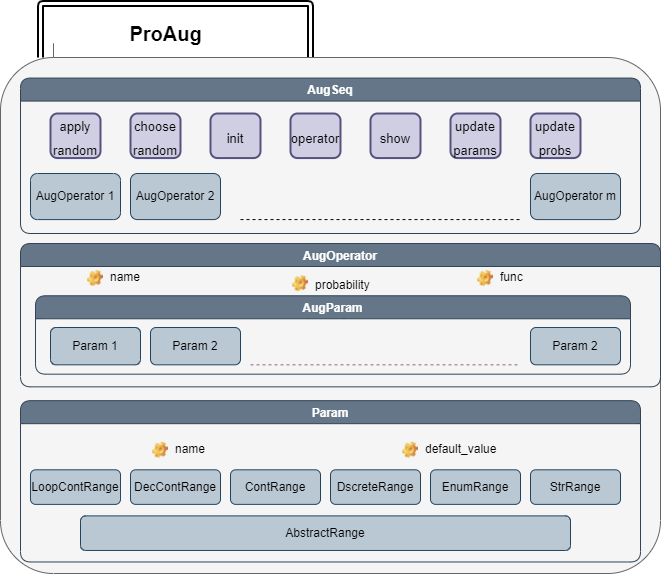

The diagram above was exported from draw.io. Its source (the exported page's mxGraphModel, read from the mxfile embedded in the PNG):
<mxGraphModel dx="869" dy="520" grid="1" gridSize="10" guides="1" tooltips="1" connect="1" arrows="1" fold="1" page="1" pageScale="1" pageWidth="850" pageHeight="1100" math="0" shadow="0">
  <root>
    <mxCell id="0" />
    <mxCell id="1" parent="0" />
    <mxCell id="jxqAyhNbQ6SGxJMFiUwI-59" style="edgeStyle=orthogonalEdgeStyle;rounded=1;orthogonalLoop=1;jettySize=auto;html=1;exitX=0;exitY=0;exitDx=40;exitDy=14;exitPerimeter=0;strokeColor=default;endArrow=baseDash;endFill=0;shape=link;strokeWidth=2;" edge="1" parent="1" source="jxqAyhNbQ6SGxJMFiUwI-55">
      <mxGeometry relative="1" as="geometry">
        <mxPoint x="470" y="194" as="targetPoint" />
        <Array as="points">
          <mxPoint x="200" y="70" />
          <mxPoint x="470" y="70" />
        </Array>
      </mxGeometry>
    </mxCell>
    <mxCell id="jxqAyhNbQ6SGxJMFiUwI-60" value="&lt;b&gt;&lt;font style=&quot;font-size: 20px&quot;&gt;ProAug&lt;/font&gt;&lt;/b&gt;" style="text;html=1;align=center;verticalAlign=middle;resizable=0;points=[];autosize=1;strokeColor=none;fillColor=none;" vertex="1" parent="1">
      <mxGeometry x="280" y="90" width="90" height="20" as="geometry" />
    </mxCell>
    <mxCell id="jxqAyhNbQ6SGxJMFiUwI-62" value="" style="group" vertex="1" connectable="0" parent="1">
      <mxGeometry x="160" y="110" width="660" height="530" as="geometry" />
    </mxCell>
    <mxCell id="jxqAyhNbQ6SGxJMFiUwI-55" value="package" style="shape=folder;fontStyle=1;spacingTop=10;tabWidth=40;tabHeight=14;tabPosition=left;html=1;rounded=1;shadow=0;glass=0;fillColor=#f5f5f5;strokeColor=#666666;fontColor=#333333;" vertex="1" parent="jxqAyhNbQ6SGxJMFiUwI-62">
      <mxGeometry width="660" height="530" as="geometry" />
    </mxCell>
    <mxCell id="jxqAyhNbQ6SGxJMFiUwI-24" value="Param" style="swimlane;fillColor=#647687;strokeColor=#314354;swimlaneFillColor=none;glass=0;shadow=0;rounded=1;fontColor=#ffffff;" vertex="1" parent="jxqAyhNbQ6SGxJMFiUwI-62">
      <mxGeometry x="20" y="357.1739130434783" width="620" height="161.30434782608702" as="geometry" />
    </mxCell>
    <mxCell id="jxqAyhNbQ6SGxJMFiUwI-16" value="AbstractRange" style="rounded=1;whiteSpace=wrap;html=1;fillColor=#bac8d3;strokeColor=#23445d;" vertex="1" parent="jxqAyhNbQ6SGxJMFiUwI-24">
      <mxGeometry x="60" y="115.21739130434786" width="490" height="34.56521739130436" as="geometry" />
    </mxCell>
    <mxCell id="jxqAyhNbQ6SGxJMFiUwI-44" value="default_value" style="label;fontStyle=0;strokeColor=none;fillColor=none;align=left;verticalAlign=top;overflow=hidden;spacingLeft=28;spacingRight=4;rotatable=0;points=[[0,0.5],[1,0.5]];portConstraint=eastwest;imageWidth=16;imageHeight=16;image=img/clipart/Gear_128x128.png;rounded=1;shadow=0;glass=0;" vertex="1" parent="jxqAyhNbQ6SGxJMFiUwI-24">
      <mxGeometry x="375" y="34.56521739130436" width="120" height="29.956521739130448" as="geometry" />
    </mxCell>
    <mxCell id="jxqAyhNbQ6SGxJMFiUwI-43" value="name" style="label;fontStyle=0;strokeColor=none;fillColor=none;align=left;verticalAlign=top;overflow=hidden;spacingLeft=28;spacingRight=4;rotatable=0;points=[[0,0.5],[1,0.5]];portConstraint=eastwest;imageWidth=16;imageHeight=16;image=img/clipart/Gear_128x128.png;rounded=1;shadow=0;glass=0;" vertex="1" parent="jxqAyhNbQ6SGxJMFiUwI-24">
      <mxGeometry x="125" y="34.56521739130436" width="120" height="29.956521739130448" as="geometry" />
    </mxCell>
    <mxCell id="jxqAyhNbQ6SGxJMFiUwI-11" value="LoopContRange" style="rounded=1;whiteSpace=wrap;html=1;fillColor=#bac8d3;strokeColor=#23445d;" vertex="1" parent="jxqAyhNbQ6SGxJMFiUwI-24">
      <mxGeometry x="10" y="69.13043478260872" width="90" height="34.56521739130436" as="geometry" />
    </mxCell>
    <mxCell id="jxqAyhNbQ6SGxJMFiUwI-10" value="DecContRange" style="rounded=1;whiteSpace=wrap;html=1;fillColor=#bac8d3;strokeColor=#23445d;" vertex="1" parent="jxqAyhNbQ6SGxJMFiUwI-24">
      <mxGeometry x="110" y="69.13043478260872" width="90" height="34.56521739130436" as="geometry" />
    </mxCell>
    <mxCell id="jxqAyhNbQ6SGxJMFiUwI-4" value="ContRange" style="rounded=1;whiteSpace=wrap;html=1;fillColor=#bac8d3;strokeColor=#23445d;" vertex="1" parent="jxqAyhNbQ6SGxJMFiUwI-24">
      <mxGeometry x="210" y="69.13043478260872" width="90" height="34.56521739130436" as="geometry" />
    </mxCell>
    <mxCell id="jxqAyhNbQ6SGxJMFiUwI-9" value="DscreteRange" style="rounded=1;whiteSpace=wrap;html=1;fillColor=#bac8d3;strokeColor=#23445d;" vertex="1" parent="jxqAyhNbQ6SGxJMFiUwI-24">
      <mxGeometry x="310" y="69.13043478260872" width="90" height="34.56521739130436" as="geometry" />
    </mxCell>
    <mxCell id="jxqAyhNbQ6SGxJMFiUwI-8" value="EnumRange" style="rounded=1;whiteSpace=wrap;html=1;fillColor=#bac8d3;strokeColor=#23445d;" vertex="1" parent="jxqAyhNbQ6SGxJMFiUwI-24">
      <mxGeometry x="410" y="69.13043478260872" width="90" height="34.56521739130436" as="geometry" />
    </mxCell>
    <mxCell id="jxqAyhNbQ6SGxJMFiUwI-12" value="StrRange" style="rounded=1;whiteSpace=wrap;html=1;fillColor=#bac8d3;strokeColor=#23445d;" vertex="1" parent="jxqAyhNbQ6SGxJMFiUwI-24">
      <mxGeometry x="510" y="69.13043478260872" width="90" height="34.56521739130436" as="geometry" />
    </mxCell>
    <mxCell id="jxqAyhNbQ6SGxJMFiUwI-37" value="AugSeq" style="swimlane;fillColor=#647687;strokeColor=#314354;rounded=1;fontColor=#ffffff;" vertex="1" parent="jxqAyhNbQ6SGxJMFiUwI-62">
      <mxGeometry x="20" y="34.57" width="620" height="155.43" as="geometry" />
    </mxCell>
    <mxCell id="jxqAyhNbQ6SGxJMFiUwI-40" value="AugOperator m" style="rounded=1;whiteSpace=wrap;html=1;shadow=0;glass=0;fillColor=#bac8d3;strokeColor=#23445d;" vertex="1" parent="jxqAyhNbQ6SGxJMFiUwI-37">
      <mxGeometry x="510" y="95.42869565217393" width="90" height="46.08695652173913" as="geometry" />
    </mxCell>
    <mxCell id="jxqAyhNbQ6SGxJMFiUwI-61" value="&lt;font style=&quot;font-size: 13px&quot;&gt;apply&lt;br&gt;random&lt;/font&gt;" style="rounded=1;whiteSpace=wrap;html=1;absoluteArcSize=1;arcSize=14;strokeWidth=2;shadow=0;glass=0;fontSize=20;fillColor=#d0cee2;strokeColor=#56517e;" vertex="1" parent="jxqAyhNbQ6SGxJMFiUwI-37">
      <mxGeometry x="30" y="35.43" width="50" height="44.57" as="geometry" />
    </mxCell>
    <mxCell id="jxqAyhNbQ6SGxJMFiUwI-65" value="&lt;span style=&quot;font-size: 13px&quot;&gt;operator&lt;br&gt;&lt;/span&gt;" style="rounded=1;whiteSpace=wrap;html=1;absoluteArcSize=1;arcSize=14;strokeWidth=2;shadow=0;glass=0;fontSize=20;fillColor=#d0cee2;strokeColor=#56517e;" vertex="1" parent="jxqAyhNbQ6SGxJMFiUwI-37">
      <mxGeometry x="270" y="35.43000000000001" width="50" height="44.57" as="geometry" />
    </mxCell>
    <mxCell id="jxqAyhNbQ6SGxJMFiUwI-66" value="&lt;span style=&quot;font-size: 13px&quot;&gt;show&lt;br&gt;&lt;/span&gt;" style="rounded=1;whiteSpace=wrap;html=1;absoluteArcSize=1;arcSize=14;strokeWidth=2;shadow=0;glass=0;fontSize=20;fillColor=#d0cee2;strokeColor=#56517e;" vertex="1" parent="jxqAyhNbQ6SGxJMFiUwI-37">
      <mxGeometry x="350" y="35.43000000000001" width="50" height="44.57" as="geometry" />
    </mxCell>
    <mxCell id="jxqAyhNbQ6SGxJMFiUwI-69" value="&lt;span style=&quot;font-size: 13px&quot;&gt;update&lt;br&gt;params&lt;br&gt;&lt;/span&gt;" style="rounded=1;whiteSpace=wrap;html=1;absoluteArcSize=1;arcSize=14;strokeWidth=2;shadow=0;glass=0;fontSize=20;fillColor=#d0cee2;strokeColor=#56517e;" vertex="1" parent="jxqAyhNbQ6SGxJMFiUwI-37">
      <mxGeometry x="430" y="35.43000000000001" width="50" height="44.57" as="geometry" />
    </mxCell>
    <mxCell id="jxqAyhNbQ6SGxJMFiUwI-70" value="&lt;span style=&quot;font-size: 13px&quot;&gt;update&lt;br&gt;probs&lt;br&gt;&lt;/span&gt;" style="rounded=1;whiteSpace=wrap;html=1;absoluteArcSize=1;arcSize=14;strokeWidth=2;shadow=0;glass=0;fontSize=20;fillColor=#d0cee2;strokeColor=#56517e;" vertex="1" parent="jxqAyhNbQ6SGxJMFiUwI-37">
      <mxGeometry x="510" y="35.43000000000001" width="50" height="44.57" as="geometry" />
    </mxCell>
    <mxCell id="jxqAyhNbQ6SGxJMFiUwI-25" value="AugOperator" style="swimlane;fillColor=#647687;strokeColor=#314354;rounded=1;fontColor=#ffffff;" vertex="1" parent="jxqAyhNbQ6SGxJMFiUwI-62">
      <mxGeometry x="20" y="200" width="640" height="143.35" as="geometry" />
    </mxCell>
    <mxCell id="jxqAyhNbQ6SGxJMFiUwI-42" value="" style="group" vertex="1" connectable="0" parent="jxqAyhNbQ6SGxJMFiUwI-25">
      <mxGeometry x="10" width="630" height="140" as="geometry" />
    </mxCell>
    <mxCell id="jxqAyhNbQ6SGxJMFiUwI-30" value="probability" style="label;fontStyle=0;strokeColor=none;fillColor=none;align=left;verticalAlign=top;overflow=hidden;spacingLeft=28;spacingRight=4;rotatable=0;points=[[0,0.5],[1,0.5]];portConstraint=eastwest;imageWidth=16;imageHeight=16;image=img/clipart/Gear_128x128.png" vertex="1" parent="jxqAyhNbQ6SGxJMFiUwI-42">
      <mxGeometry x="255" y="27.999999999999996" width="120" height="24.266666666666666" as="geometry" />
    </mxCell>
    <mxCell id="jxqAyhNbQ6SGxJMFiUwI-38" value="Param 1" style="rounded=1;whiteSpace=wrap;html=1;shadow=0;glass=0;fillColor=#bac8d3;strokeColor=#23445d;" vertex="1" parent="jxqAyhNbQ6SGxJMFiUwI-42">
      <mxGeometry x="20" y="83.99999999999997" width="90" height="37.33333333333333" as="geometry" />
    </mxCell>
    <mxCell id="jxqAyhNbQ6SGxJMFiUwI-39" value="Param 2" style="rounded=1;whiteSpace=wrap;html=1;shadow=0;glass=0;fillColor=#bac8d3;strokeColor=#23445d;" vertex="1" parent="jxqAyhNbQ6SGxJMFiUwI-42">
      <mxGeometry x="120" y="83.99999999999997" width="90" height="37.33333333333333" as="geometry" />
    </mxCell>
    <mxCell id="jxqAyhNbQ6SGxJMFiUwI-41" value="" style="endArrow=none;dashed=1;html=1;rounded=0;fillColor=#e6d0de;gradientColor=#d5739d;strokeColor=#996185;" edge="1" parent="jxqAyhNbQ6SGxJMFiUwI-42">
      <mxGeometry width="50" height="50" relative="1" as="geometry">
        <mxPoint x="220" y="121.3333333333333" as="sourcePoint" />
        <mxPoint x="490" y="121.3333333333333" as="targetPoint" />
      </mxGeometry>
    </mxCell>
    <mxCell id="jxqAyhNbQ6SGxJMFiUwI-52" value="AugParam" style="swimlane;rounded=1;shadow=0;glass=0;fillColor=#647687;strokeColor=#314354;fontColor=#ffffff;" vertex="1" parent="jxqAyhNbQ6SGxJMFiUwI-42">
      <mxGeometry x="5" y="52.26666666666665" width="595" height="78.39999999999999" as="geometry" />
    </mxCell>
    <mxCell id="jxqAyhNbQ6SGxJMFiUwI-51" value="Param 2" style="rounded=1;whiteSpace=wrap;html=1;shadow=0;glass=0;fillColor=#bac8d3;strokeColor=#23445d;" vertex="1" parent="jxqAyhNbQ6SGxJMFiUwI-52">
      <mxGeometry x="495" y="31.73333333333333" width="90" height="37.33333333333333" as="geometry" />
    </mxCell>
    <mxCell id="jxqAyhNbQ6SGxJMFiUwI-53" value="" style="group" vertex="1" connectable="0" parent="jxqAyhNbQ6SGxJMFiUwI-62">
      <mxGeometry x="80" y="219.99521739130435" width="510" height="29.95652173913044" as="geometry" />
    </mxCell>
    <mxCell id="jxqAyhNbQ6SGxJMFiUwI-29" value="name" style="label;fontStyle=0;strokeColor=none;fillColor=none;align=left;verticalAlign=top;overflow=hidden;spacingLeft=28;spacingRight=4;rotatable=0;points=[[0,0.5],[1,0.5]];portConstraint=eastwest;imageWidth=16;imageHeight=16;image=img/clipart/Gear_128x128.png" vertex="1" parent="jxqAyhNbQ6SGxJMFiUwI-53">
      <mxGeometry width="120" height="29.95652173913044" as="geometry" />
    </mxCell>
    <mxCell id="jxqAyhNbQ6SGxJMFiUwI-31" value="func" style="label;fontStyle=0;strokeColor=none;fillColor=none;align=left;verticalAlign=top;overflow=hidden;spacingLeft=28;spacingRight=4;rotatable=0;points=[[0,0.5],[1,0.5]];portConstraint=eastwest;imageWidth=16;imageHeight=16;image=img/clipart/Gear_128x128.png" vertex="1" parent="jxqAyhNbQ6SGxJMFiUwI-53">
      <mxGeometry x="390" width="120" height="29.95652173913044" as="geometry" />
    </mxCell>
    <mxCell id="jxqAyhNbQ6SGxJMFiUwI-45" value="AugOperator 1" style="rounded=1;whiteSpace=wrap;html=1;shadow=0;glass=0;fillColor=#bac8d3;strokeColor=#23445d;" vertex="1" parent="jxqAyhNbQ6SGxJMFiUwI-62">
      <mxGeometry x="30" y="129.99869565217392" width="90" height="46.08695652173913" as="geometry" />
    </mxCell>
    <mxCell id="jxqAyhNbQ6SGxJMFiUwI-49" value="AugOperator 2" style="rounded=1;whiteSpace=wrap;html=1;shadow=0;glass=0;fillColor=#bac8d3;strokeColor=#23445d;" vertex="1" parent="jxqAyhNbQ6SGxJMFiUwI-62">
      <mxGeometry x="130" y="129.99869565217392" width="90" height="46.08695652173913" as="geometry" />
    </mxCell>
    <mxCell id="jxqAyhNbQ6SGxJMFiUwI-50" value="" style="endArrow=none;dashed=1;html=1;rounded=0;" edge="1" parent="jxqAyhNbQ6SGxJMFiUwI-62">
      <mxGeometry width="50" height="50" relative="1" as="geometry">
        <mxPoint x="240" y="176.08347826086958" as="sourcePoint" />
        <mxPoint x="520" y="176.08347826086958" as="targetPoint" />
      </mxGeometry>
    </mxCell>
    <mxCell id="jxqAyhNbQ6SGxJMFiUwI-63" value="&lt;span style=&quot;font-size: 13px&quot;&gt;choose&lt;br&gt;random&lt;br&gt;&lt;/span&gt;" style="rounded=1;whiteSpace=wrap;html=1;absoluteArcSize=1;arcSize=14;strokeWidth=2;shadow=0;glass=0;fontSize=20;fillColor=#d0cee2;strokeColor=#56517e;" vertex="1" parent="jxqAyhNbQ6SGxJMFiUwI-62">
      <mxGeometry x="130" y="70" width="50" height="44.57" as="geometry" />
    </mxCell>
    <mxCell id="jxqAyhNbQ6SGxJMFiUwI-64" value="&lt;span style=&quot;font-size: 13px&quot;&gt;init&lt;br&gt;&lt;/span&gt;" style="rounded=1;whiteSpace=wrap;html=1;absoluteArcSize=1;arcSize=14;strokeWidth=2;shadow=0;glass=0;fontSize=20;fillColor=#d0cee2;strokeColor=#56517e;" vertex="1" parent="jxqAyhNbQ6SGxJMFiUwI-62">
      <mxGeometry x="210" y="70" width="50" height="44.57" as="geometry" />
    </mxCell>
  </root>
</mxGraphModel>